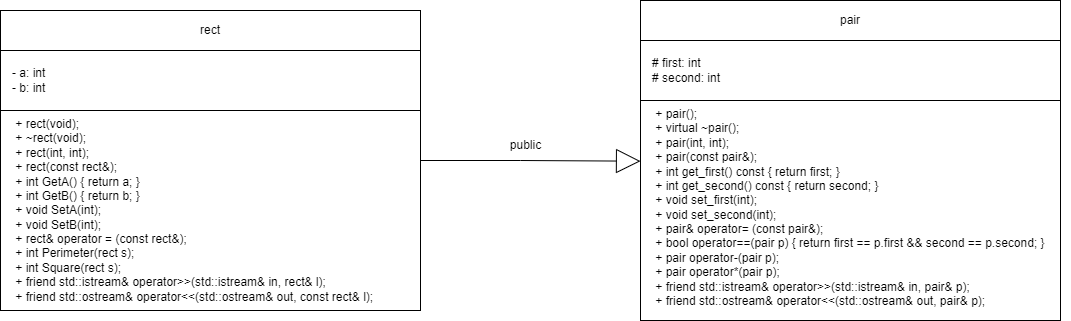

The diagram above was exported from draw.io. Its source (the exported page's mxGraphModel, read from the mxfile embedded in the PNG):
<mxGraphModel dx="1877" dy="549" grid="1" gridSize="10" guides="1" tooltips="1" connect="1" arrows="1" fold="1" page="1" pageScale="1" pageWidth="827" pageHeight="1169" math="0" shadow="0">
  <root>
    <mxCell id="WIyWlLk6GJQsqaUBKTNV-0" />
    <mxCell id="WIyWlLk6GJQsqaUBKTNV-1" parent="WIyWlLk6GJQsqaUBKTNV-0" />
    <mxCell id="yC3X-IEgzo-oaPFKFjGO-0" value="" style="rounded=0;whiteSpace=wrap;html=1;" vertex="1" parent="WIyWlLk6GJQsqaUBKTNV-1">
      <mxGeometry x="500" y="50" width="420" height="320" as="geometry" />
    </mxCell>
    <mxCell id="yC3X-IEgzo-oaPFKFjGO-1" value="pair" style="rounded=0;whiteSpace=wrap;html=1;" vertex="1" parent="WIyWlLk6GJQsqaUBKTNV-1">
      <mxGeometry x="500" y="50" width="420" height="40" as="geometry" />
    </mxCell>
    <mxCell id="yC3X-IEgzo-oaPFKFjGO-2" value="&lt;div style=&quot;text-align: left;&quot;&gt;&lt;/div&gt;" style="rounded=0;whiteSpace=wrap;html=1;" vertex="1" parent="WIyWlLk6GJQsqaUBKTNV-1">
      <mxGeometry x="500" y="90" width="420" height="60" as="geometry" />
    </mxCell>
    <mxCell id="yC3X-IEgzo-oaPFKFjGO-3" value="&lt;div style=&quot;border-color: var(--border-color);&quot;&gt;&lt;div style=&quot;border-color: var(--border-color);&quot;&gt;&lt;span style=&quot;background-color: initial;&quot;&gt;# first: int&lt;/span&gt;&lt;/div&gt;&lt;div style=&quot;border-color: var(--border-color);&quot;&gt;# second: int&lt;/div&gt;&lt;/div&gt;" style="text;html=1;align=left;verticalAlign=middle;resizable=0;points=[];autosize=1;strokeColor=none;fillColor=none;" vertex="1" parent="WIyWlLk6GJQsqaUBKTNV-1">
      <mxGeometry x="510" y="100" width="90" height="40" as="geometry" />
    </mxCell>
    <mxCell id="yC3X-IEgzo-oaPFKFjGO-4" value="&lt;div&gt;&lt;br&gt;&lt;/div&gt;&lt;div&gt;&amp;nbsp; &amp;nbsp; + pair();&lt;/div&gt;&lt;div&gt;&amp;nbsp; &amp;nbsp; + virtual ~pair();&lt;/div&gt;&lt;div&gt;&amp;nbsp; &amp;nbsp; + pair(int, int);&lt;/div&gt;&lt;div&gt;&amp;nbsp; &amp;nbsp; + pair(const pair&amp;amp;);&lt;/div&gt;&lt;div&gt;&amp;nbsp; &amp;nbsp; + int get_first() const { return first; }&lt;/div&gt;&lt;div&gt;&amp;nbsp; &amp;nbsp; + int get_second() const { return second; }&lt;/div&gt;&lt;div&gt;&amp;nbsp; &amp;nbsp; + void set_first(int);&lt;/div&gt;&lt;div&gt;&amp;nbsp; &amp;nbsp; + void set_second(int);&lt;/div&gt;&lt;div&gt;&amp;nbsp; &amp;nbsp; + pair&amp;amp; operator= (const pair&amp;amp;);&lt;/div&gt;&lt;div&gt;&amp;nbsp; &amp;nbsp; + bool operator==(pair p) { return first == p.first &amp;amp;&amp;amp; second == p.second; }&lt;/div&gt;&lt;div&gt;&amp;nbsp; &amp;nbsp; + pair operator-(pair p);&lt;/div&gt;&lt;div&gt;&amp;nbsp; &amp;nbsp; + pair operator*(pair p);&lt;/div&gt;&lt;div&gt;&amp;nbsp; &amp;nbsp; + friend std::istream&amp;amp; operator&amp;gt;&amp;gt;(std::istream&amp;amp; in, pair&amp;amp; p);&lt;/div&gt;&lt;div&gt;&amp;nbsp; &amp;nbsp; + friend std::ostream&amp;amp; operator&amp;lt;&amp;lt;(std::ostream&amp;amp; out, pair&amp;amp; p);&lt;/div&gt;" style="text;html=1;align=left;verticalAlign=middle;resizable=0;points=[];autosize=1;strokeColor=none;fillColor=none;" vertex="1" parent="WIyWlLk6GJQsqaUBKTNV-1">
      <mxGeometry x="500" y="135" width="430" height="230" as="geometry" />
    </mxCell>
    <mxCell id="yC3X-IEgzo-oaPFKFjGO-11" style="edgeStyle=orthogonalEdgeStyle;rounded=0;orthogonalLoop=1;jettySize=auto;html=1;exitX=1;exitY=0.5;exitDx=0;exitDy=0;entryX=0;entryY=0.329;entryDx=0;entryDy=0;entryPerimeter=0;endArrow=block;endFill=0;strokeWidth=1;endSize=22;" edge="1" parent="WIyWlLk6GJQsqaUBKTNV-1" source="yC3X-IEgzo-oaPFKFjGO-5" target="yC3X-IEgzo-oaPFKFjGO-4">
      <mxGeometry relative="1" as="geometry" />
    </mxCell>
    <mxCell id="yC3X-IEgzo-oaPFKFjGO-5" value="" style="rounded=0;whiteSpace=wrap;html=1;" vertex="1" parent="WIyWlLk6GJQsqaUBKTNV-1">
      <mxGeometry x="-140" y="60" width="420" height="300" as="geometry" />
    </mxCell>
    <mxCell id="yC3X-IEgzo-oaPFKFjGO-6" value="rect" style="rounded=0;whiteSpace=wrap;html=1;" vertex="1" parent="WIyWlLk6GJQsqaUBKTNV-1">
      <mxGeometry x="-140" y="60" width="420" height="40" as="geometry" />
    </mxCell>
    <mxCell id="yC3X-IEgzo-oaPFKFjGO-7" value="&lt;div style=&quot;text-align: left;&quot;&gt;&lt;/div&gt;" style="rounded=0;whiteSpace=wrap;html=1;" vertex="1" parent="WIyWlLk6GJQsqaUBKTNV-1">
      <mxGeometry x="-140" y="100" width="420" height="60" as="geometry" />
    </mxCell>
    <mxCell id="yC3X-IEgzo-oaPFKFjGO-8" value="&lt;div style=&quot;border-color: var(--border-color);&quot;&gt;&lt;div style=&quot;border-color: var(--border-color);&quot;&gt;- a: int&lt;/div&gt;&lt;div style=&quot;border-color: var(--border-color);&quot;&gt;- b: int&lt;/div&gt;&lt;/div&gt;" style="text;html=1;align=left;verticalAlign=middle;resizable=0;points=[];autosize=1;strokeColor=none;fillColor=none;" vertex="1" parent="WIyWlLk6GJQsqaUBKTNV-1">
      <mxGeometry x="-130" y="110" width="60" height="40" as="geometry" />
    </mxCell>
    <mxCell id="yC3X-IEgzo-oaPFKFjGO-9" value="&lt;div&gt;&lt;span style=&quot;background-color: initial;&quot;&gt;&amp;nbsp; &amp;nbsp; + rect(void);&lt;/span&gt;&lt;br&gt;&lt;/div&gt;&lt;div&gt;&lt;span style=&quot;&quot;&gt;&lt;span style=&quot;&quot;&gt;&lt;span style=&quot;white-space: pre;&quot;&gt;&amp;nbsp;&amp;nbsp;&amp;nbsp;&amp;nbsp;+ &lt;/span&gt;&lt;/span&gt;~rect(void);&lt;/span&gt;&lt;/div&gt;&lt;div&gt;&lt;span style=&quot;&quot;&gt;&lt;span style=&quot;&quot;&gt;&lt;span style=&quot;white-space: pre;&quot;&gt;&amp;nbsp;&amp;nbsp;&amp;nbsp;&amp;nbsp;+ &lt;/span&gt;&lt;/span&gt;rect(int, int);&lt;/span&gt;&lt;/div&gt;&lt;div&gt;&lt;span style=&quot;&quot;&gt;&lt;span style=&quot;&quot;&gt;&lt;span style=&quot;white-space: pre;&quot;&gt;&amp;nbsp;&amp;nbsp;&amp;nbsp;&amp;nbsp;+ &lt;/span&gt;&lt;/span&gt;rect(const rect&amp;amp;);&lt;/span&gt;&lt;/div&gt;&lt;div&gt;&lt;span style=&quot;&quot;&gt;&lt;span style=&quot;&quot;&gt;&lt;span style=&quot;white-space: pre;&quot;&gt;&amp;nbsp;&amp;nbsp;&amp;nbsp;&amp;nbsp;+ &lt;/span&gt;&lt;/span&gt;int GetA() { return a; }&lt;/span&gt;&lt;/div&gt;&lt;div&gt;&lt;span style=&quot;&quot;&gt;&lt;span style=&quot;&quot;&gt;&lt;span style=&quot;white-space: pre;&quot;&gt;&amp;nbsp;&amp;nbsp;&amp;nbsp;&amp;nbsp;+ &lt;/span&gt;&lt;/span&gt;int GetB() { return b; }&lt;/span&gt;&lt;/div&gt;&lt;div&gt;&lt;span style=&quot;&quot;&gt;&lt;span style=&quot;&quot;&gt;&lt;span style=&quot;white-space: pre;&quot;&gt;&amp;nbsp;&amp;nbsp;&amp;nbsp;&amp;nbsp;+ &lt;/span&gt;&lt;/span&gt;void SetA(int);&lt;/span&gt;&lt;/div&gt;&lt;div&gt;&lt;span style=&quot;&quot;&gt;&lt;span style=&quot;&quot;&gt;&lt;span style=&quot;white-space: pre;&quot;&gt;&amp;nbsp;&amp;nbsp;&amp;nbsp;&amp;nbsp;+ &lt;/span&gt;&lt;/span&gt;void SetB(int);&lt;/span&gt;&lt;/div&gt;&lt;div&gt;&lt;span style=&quot;&quot;&gt;&lt;span style=&quot;&quot;&gt;&lt;span style=&quot;white-space: pre;&quot;&gt;&amp;nbsp;&amp;nbsp;&amp;nbsp;&amp;nbsp;+ &lt;/span&gt;&lt;/span&gt;rect&amp;amp; operator = (const rect&amp;amp;);&lt;/span&gt;&lt;/div&gt;&lt;div&gt;&lt;span style=&quot;&quot;&gt;&lt;span style=&quot;&quot;&gt;&lt;span style=&quot;white-space: pre;&quot;&gt;&amp;nbsp;&amp;nbsp;&amp;nbsp;&amp;nbsp;+ &lt;/span&gt;&lt;/span&gt;int Perimeter(rect s);&lt;/span&gt;&lt;/div&gt;&lt;div&gt;&lt;span style=&quot;&quot;&gt;&lt;span style=&quot;&quot;&gt;&lt;span style=&quot;white-space: pre;&quot;&gt;&amp;nbsp;&amp;nbsp;&amp;nbsp;&amp;nbsp;+ &lt;/span&gt;&lt;/span&gt;int Square(rect s);&lt;/span&gt;&lt;/div&gt;&lt;div&gt;&lt;span style=&quot;&quot;&gt;&lt;span style=&quot;&quot;&gt;&lt;span style=&quot;white-space: pre;&quot;&gt;&amp;nbsp;&amp;nbsp;&amp;nbsp;&amp;nbsp;+ &lt;/span&gt;&lt;/span&gt;friend std::istream&amp;amp; operator&amp;gt;&amp;gt;(std::istream&amp;amp; in, rect&amp;amp; l);&lt;/span&gt;&lt;/div&gt;&lt;div&gt;&lt;span style=&quot;&quot;&gt;&lt;span style=&quot;&quot;&gt;&lt;span style=&quot;white-space: pre;&quot;&gt;&amp;nbsp;&amp;nbsp;&amp;nbsp;&amp;nbsp;+ &lt;/span&gt;&lt;/span&gt;friend std::ostream&amp;amp; operator&amp;lt;&amp;lt;(std::ostream&amp;amp; out, const rect&amp;amp; l);&lt;/span&gt;&lt;/div&gt;" style="text;html=1;align=left;verticalAlign=middle;resizable=0;points=[];autosize=1;strokeColor=none;fillColor=none;" vertex="1" parent="WIyWlLk6GJQsqaUBKTNV-1">
      <mxGeometry x="-140" y="160" width="390" height="200" as="geometry" />
    </mxCell>
    <mxCell id="yC3X-IEgzo-oaPFKFjGO-12" value="public" style="text;html=1;align=center;verticalAlign=middle;resizable=0;points=[];autosize=1;strokeColor=none;fillColor=none;" vertex="1" parent="WIyWlLk6GJQsqaUBKTNV-1">
      <mxGeometry x="360" y="180" width="50" height="30" as="geometry" />
    </mxCell>
  </root>
</mxGraphModel>